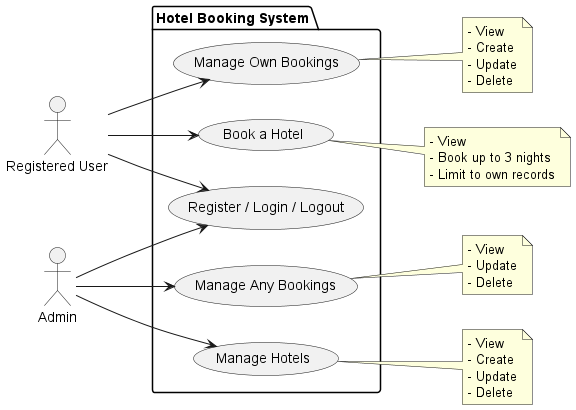

The diagram above was rendered by PlantUML. Its source (embedded in the PNG):
@startuml UseCase
left to right direction
actor "Registered User" as user
actor "Admin" as admin

package "Hotel Booking System" {
  usecase "Register / Login / Logout" as UC_Auth
  usecase "Manage Hotels" as UC_ManageHotel
  usecase "Book a Hotel" as UC_Book
  usecase "Manage Own Bookings" as UC_ManageOwnBook
  usecase "Manage Any Bookings" as UC_ManageAnyBook
}

user --> UC_Auth
user --> UC_Book
user --> UC_ManageOwnBook

admin --> UC_Auth
admin --> UC_ManageHotel
admin --> UC_ManageAnyBook

note right of UC_Book
  - View
  - Book up to 3 nights
  - Limit to own records
end note

note right of UC_ManageOwnBook
  - View
  - Create
  - Update
  - Delete
end note

note right of UC_ManageHotel
  - View
  - Create
  - Update
  - Delete
end note

note right of UC_ManageAnyBook
  - View
  - Update
  - Delete
end note

@enduml